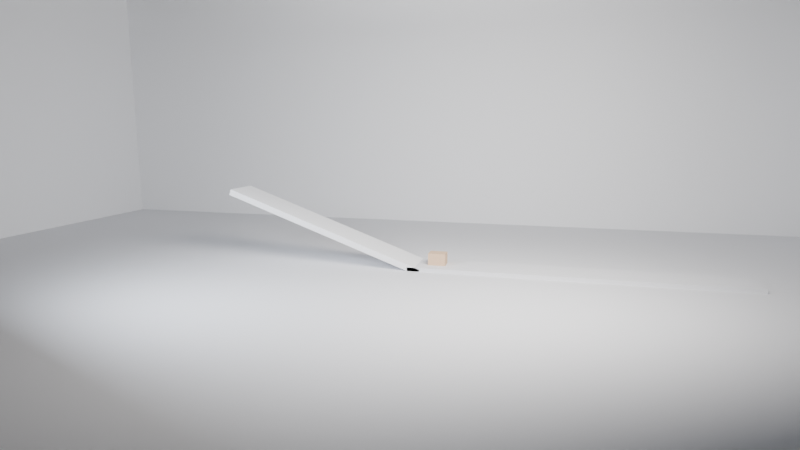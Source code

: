 # Source: baselinev2_C_block_incline_floor_hidden_friction_mu0p32.blend  (saved by Blender 5.0.119; exported with 4.5.12 LTS)
import bpy
from mathutils import Matrix  # noqa: F401  (used for matrix-valued properties, if any)

bpy.ops.wm.read_factory_settings(use_empty=True)
scene = bpy.context.scene
scene.name = 'Scene'

# ---- collections
col_env = bpy.data.collections.new('ENV'); scene.collection.children.link(col_env)
col_probes = bpy.data.collections.new('PROBES'); scene.collection.children.link(col_probes)
col_cameras = bpy.data.collections.new('CAMERAS'); scene.collection.children.link(col_cameras)
col_lights = bpy.data.collections.new('LIGHTS'); scene.collection.children.link(col_lights)

# ---- materials (node trees are filled in below, after node groups)
mat_mat_floor = bpy.data.materials.new('MAT_Floor')
mat_mat_wall = bpy.data.materials.new('MAT_Wall')
mat_mat_crate = bpy.data.materials.new('MAT_Crate')

# ---- material node trees
mat_mat_floor.use_nodes = True; mat_mat_floor.node_tree.nodes.clear()
_N = mat_mat_floor.node_tree.nodes; _L = mat_mat_floor.node_tree.links
n0 = _N.new('ShaderNodeBsdfPrincipled'); n0.name = '原理化 BSDF'; n0.location = (-200, 100)
n0.inputs[0].default_value = (0.78, 0.79, 0.82, 1.0)
n0.inputs[2].default_value = 0.92
n1 = _N.new('ShaderNodeOutputMaterial'); n1.name = '材质输出'; n1.location = (200, 100)
_L.new(n0.outputs[0], n1.inputs[0])
n1.is_active_output = True
mat_mat_wall.use_nodes = True; mat_mat_wall.node_tree.nodes.clear()
_N = mat_mat_wall.node_tree.nodes; _L = mat_mat_wall.node_tree.links
n0 = _N.new('ShaderNodeBsdfPrincipled'); n0.name = '原理化 BSDF'; n0.location = (-200, 100)
n0.inputs[0].default_value = (0.92, 0.93, 0.95, 1.0)
n0.inputs[2].default_value = 0.94
n1 = _N.new('ShaderNodeOutputMaterial'); n1.name = '材质输出'; n1.location = (200, 100)
_L.new(n0.outputs[0], n1.inputs[0])
n1.is_active_output = True
mat_mat_crate.use_nodes = True; mat_mat_crate.node_tree.nodes.clear()
_N = mat_mat_crate.node_tree.nodes; _L = mat_mat_crate.node_tree.links
n0 = _N.new('ShaderNodeBsdfPrincipled'); n0.name = '原理化 BSDF'; n0.location = (-200, 100)
n0.inputs[0].default_value = (0.71, 0.5, 0.33, 1.0)
n0.inputs[2].default_value = 0.88
n1 = _N.new('ShaderNodeOutputMaterial'); n1.name = '材质输出'; n1.location = (200, 100)
_L.new(n0.outputs[0], n1.inputs[0])
n1.is_active_output = True

# ---- world
world_world = bpy.data.worlds.new('World'); scene.world = world_world
world_world.use_nodes = True; world_world.node_tree.nodes.clear()
_N = world_world.node_tree.nodes; _L = world_world.node_tree.links
n0 = _N.new('ShaderNodeOutputWorld'); n0.name = 'World Output'; n0.location = (200, 100)
n1 = _N.new('ShaderNodeBackground'); n1.name = 'Background'; n1.location = (-200, 100)
n1.inputs[0].default_value = (0.05088, 0.05088, 0.05088, 1.0)
_L.new(n1.outputs[0], n0.inputs[0])
n0.is_active_output = True
world_world.color = (0.018, 0.019, 0.022)
world_world.sun_shadow_jitter_overblur = 0.0

# ---- cameras
cam_cam_main = bpy.data.cameras.new('CAM_Main')
cam_cam_main.lens = 26.0
cam_cam_side = bpy.data.cameras.new('CAM_Side')
cam_cam_side.lens = 31.0
cam_cam_top = bpy.data.cameras.new('CAM_Top')
cam_cam_top.lens = 48.0

# ---- lights
light_light_key = bpy.data.lights.new('LIGHT_Key', 'AREA')
light_light_key.color = (1.0, 0.96, 0.92)
light_light_key.energy = 3000.0
light_light_key.shape = 'RECTANGLE'
light_light_key.size = 8.0
light_light_key.size_y = 4.96
light_light_fill = bpy.data.lights.new('LIGHT_Fill', 'AREA')
light_light_fill.color = (0.84, 0.9, 1.0)
light_light_fill.energy = 1200.0
light_light_fill.shape = 'RECTANGLE'
light_light_fill.size = 6.0
light_light_fill.size_y = 3.72
light_light_top = bpy.data.lights.new('LIGHT_Top', 'AREA')
light_light_top.energy = 1500.0
light_light_top.shape = 'RECTANGLE'
light_light_top.size = 10.0
light_light_top.size_y = 6.2

# ---- meshes
me_x = bpy.data.meshes.new('平面')
me_x.from_pydata([(-23.0, -23.0, 0.0), (23.0, -23.0, 0.0), (-23.0, 23.0, 0.0), (23.0, 23.0, 0.0)], [], [(0, 1, 3, 2)])
_uv = me_x.uv_layers.new(name='UV贴图')
_uv.uv.foreach_set('vector', [0.0, 0.0, 1.0, 0.0, 1.0, 1.0, 0.0, 1.0])
me_x.materials.append(mat_mat_floor)
me_x.update()
me_x_1 = bpy.data.meshes.new('立方体')
me_x_1.from_pydata([(-1.0, -1.0, -1.0), (-1.0, -1.0, 1.0), (-1.0, 1.0, -1.0), (-1.0, 1.0, 1.0), (1.0, -1.0, -1.0), (1.0, -1.0, 1.0), (1.0, 1.0, -1.0), (1.0, 1.0, 1.0)], [], [(0, 1, 3, 2), (2, 3, 7, 6), (6, 7, 5, 4), (4, 5, 1, 0), (2, 6, 4, 0), (7, 3, 1, 5)])
_uv = me_x_1.uv_layers.new(name='UV贴图')
_uv.uv.foreach_set('vector', [0.375, 0.0, 0.625, 0.0, 0.625, 0.25, 0.375, 0.25, 0.375, 0.25, 0.625, 0.25, 0.625, 0.5, 0.375, 0.5, 0.375, 0.5, 0.625, 0.5, 0.625, 0.75, 0.375, 0.75, 0.375, 0.75, 0.625, 0.75, 0.625, 1.0, 0.375, 1.0, 0.125, 0.5, 0.375, 0.5, 0.375, 0.75, 0.125, 0.75, 0.625, 0.5, 0.875, 0.5, 0.875, 0.75, 0.625, 0.75])
me_x_1.materials.append(mat_mat_wall)
me_x_1.update()
me_001 = bpy.data.meshes.new('立方体.001')
me_001.from_pydata([(-1.0, -1.0, -1.0), (-1.0, -1.0, 1.0), (-1.0, 1.0, -1.0), (-1.0, 1.0, 1.0), (1.0, -1.0, -1.0), (1.0, -1.0, 1.0), (1.0, 1.0, -1.0), (1.0, 1.0, 1.0)], [], [(0, 1, 3, 2), (2, 3, 7, 6), (6, 7, 5, 4), (4, 5, 1, 0), (2, 6, 4, 0), (7, 3, 1, 5)])
_uv = me_001.uv_layers.new(name='UV贴图')
_uv.uv.foreach_set('vector', [0.375, 0.0, 0.625, 0.0, 0.625, 0.25, 0.375, 0.25, 0.375, 0.25, 0.625, 0.25, 0.625, 0.5, 0.375, 0.5, 0.375, 0.5, 0.625, 0.5, 0.625, 0.75, 0.375, 0.75, 0.375, 0.75, 0.625, 0.75, 0.625, 1.0, 0.375, 1.0, 0.125, 0.5, 0.375, 0.5, 0.375, 0.75, 0.125, 0.75, 0.625, 0.5, 0.875, 0.5, 0.875, 0.75, 0.625, 0.75])
me_001.materials.append(mat_mat_wall)
me_001.update()
me_002 = bpy.data.meshes.new('立方体.002')
me_002.from_pydata([(-1.0, -1.0, -1.0), (-1.0, -1.0, 1.0), (-1.0, 1.0, -1.0), (-1.0, 1.0, 1.0), (1.0, -1.0, -1.0), (1.0, -1.0, 1.0), (1.0, 1.0, -1.0), (1.0, 1.0, 1.0)], [], [(0, 1, 3, 2), (2, 3, 7, 6), (6, 7, 5, 4), (4, 5, 1, 0), (2, 6, 4, 0), (7, 3, 1, 5)])
_uv = me_002.uv_layers.new(name='UV贴图')
_uv.uv.foreach_set('vector', [0.375, 0.0, 0.625, 0.0, 0.625, 0.25, 0.375, 0.25, 0.375, 0.25, 0.625, 0.25, 0.625, 0.5, 0.375, 0.5, 0.375, 0.5, 0.625, 0.5, 0.625, 0.75, 0.375, 0.75, 0.375, 0.75, 0.625, 0.75, 0.625, 1.0, 0.375, 1.0, 0.125, 0.5, 0.375, 0.5, 0.375, 0.75, 0.125, 0.75, 0.625, 0.5, 0.875, 0.5, 0.875, 0.75, 0.625, 0.75])
me_002.materials.append(mat_mat_wall)
me_002.update()
me_003 = bpy.data.meshes.new('立方体.003')
me_003.from_pydata([(-1.0, -1.0, -1.0), (-1.0, -1.0, 1.0), (-1.0, 1.0, -1.0), (-1.0, 1.0, 1.0), (1.0, -1.0, -1.0), (1.0, -1.0, 1.0), (1.0, 1.0, -1.0), (1.0, 1.0, 1.0)], [], [(0, 1, 3, 2), (2, 3, 7, 6), (6, 7, 5, 4), (4, 5, 1, 0), (2, 6, 4, 0), (7, 3, 1, 5)])
_uv = me_003.uv_layers.new(name='UV贴图')
_uv.uv.foreach_set('vector', [0.375, 0.0, 0.625, 0.0, 0.625, 0.25, 0.375, 0.25, 0.375, 0.25, 0.625, 0.25, 0.625, 0.5, 0.375, 0.5, 0.375, 0.5, 0.625, 0.5, 0.625, 0.75, 0.375, 0.75, 0.375, 0.75, 0.625, 0.75, 0.625, 1.0, 0.375, 1.0, 0.125, 0.5, 0.375, 0.5, 0.375, 0.75, 0.125, 0.75, 0.625, 0.5, 0.875, 0.5, 0.875, 0.75, 0.625, 0.75])
me_003.materials.append(mat_mat_wall)
me_003.update()
me_004 = bpy.data.meshes.new('立方体.004')
me_004.from_pydata([(-1.0, -1.0, -1.0), (-1.0, -1.0, 1.0), (-1.0, 1.0, -1.0), (-1.0, 1.0, 1.0), (1.0, -1.0, -1.0), (1.0, -1.0, 1.0), (1.0, 1.0, -1.0), (1.0, 1.0, 1.0)], [], [(0, 1, 3, 2), (2, 3, 7, 6), (6, 7, 5, 4), (4, 5, 1, 0), (2, 6, 4, 0), (7, 3, 1, 5)])
_uv = me_004.uv_layers.new(name='UV贴图')
_uv.uv.foreach_set('vector', [0.375, 0.0, 0.625, 0.0, 0.625, 0.25, 0.375, 0.25, 0.375, 0.25, 0.625, 0.25, 0.625, 0.5, 0.375, 0.5, 0.375, 0.5, 0.625, 0.5, 0.625, 0.75, 0.375, 0.75, 0.375, 0.75, 0.625, 0.75, 0.625, 1.0, 0.375, 1.0, 0.125, 0.5, 0.375, 0.5, 0.375, 0.75, 0.125, 0.75, 0.625, 0.5, 0.875, 0.5, 0.875, 0.75, 0.625, 0.75])
me_004.materials.append(mat_mat_floor)
me_004.update()
me_005 = bpy.data.meshes.new('立方体.005')
me_005.from_pydata([(-1.0, -1.0, -1.0), (-1.0, -1.0, 1.0), (-1.0, 1.0, -1.0), (-1.0, 1.0, 1.0), (1.0, -1.0, -1.0), (1.0, -1.0, 1.0), (1.0, 1.0, -1.0), (1.0, 1.0, 1.0)], [], [(0, 1, 3, 2), (2, 3, 7, 6), (6, 7, 5, 4), (4, 5, 1, 0), (2, 6, 4, 0), (7, 3, 1, 5)])
_uv = me_005.uv_layers.new(name='UV贴图')
_uv.uv.foreach_set('vector', [0.375, 0.0, 0.625, 0.0, 0.625, 0.25, 0.375, 0.25, 0.375, 0.25, 0.625, 0.25, 0.625, 0.5, 0.375, 0.5, 0.375, 0.5, 0.625, 0.5, 0.625, 0.75, 0.375, 0.75, 0.375, 0.75, 0.625, 0.75, 0.625, 1.0, 0.375, 1.0, 0.125, 0.5, 0.375, 0.5, 0.375, 0.75, 0.125, 0.75, 0.625, 0.5, 0.875, 0.5, 0.875, 0.75, 0.625, 0.75])
me_005.materials.append(mat_mat_crate)
me_005.update()

# ---- objects
ob_env_floor = bpy.data.objects.new('ENV_Floor', me_x)
ob_env_backwall = bpy.data.objects.new('ENV_BackWall', me_x_1)
ob_env_leftwall = bpy.data.objects.new('ENV_LeftWall', me_001)
ob_env_rightwall = bpy.data.objects.new('ENV_RightWall', me_002)
ob_c_ramp = bpy.data.objects.new('C_Ramp', me_003)
ob_c_floor = bpy.data.objects.new('C_Floor', me_004)
ob_c_block = bpy.data.objects.new('C_Block', me_005)
ob_cam_main = bpy.data.objects.new('CAM_Main', cam_cam_main)
ob_cam_side = bpy.data.objects.new('CAM_Side', cam_cam_side)
ob_cam_top = bpy.data.objects.new('CAM_Top', cam_cam_top)
ob_light_key = bpy.data.objects.new('LIGHT_Key', light_light_key)
ob_light_fill = bpy.data.objects.new('LIGHT_Fill', light_light_fill)
ob_light_top = bpy.data.objects.new('LIGHT_Top', light_light_top)

# ---- transforms, parenting, visibility, modifiers, constraints
ob_env_floor.location = (0.0, 0.0, 0.0)
ob_env_backwall.location = (0.0, 11.0, 7.5)
ob_env_backwall.scale = (20.0, 0.1, 7.5)
ob_env_leftwall.location = (-20.0, 0.0, 7.5)
ob_env_leftwall.scale = (0.1, 11.0, 7.5)
ob_env_rightwall.location = (20.0, 0.0, 7.5)
ob_env_rightwall.scale = (0.1, 11.0, 7.5)
ob_c_ramp.location = (-2.241, 0.0, 1.412)
ob_c_ramp.rotation_euler = (0.0, 0.3491, 0.0)
ob_c_ramp.scale = (4.24, 0.82, 0.12)
ob_c_floor.location = (7.518, 0.0, 0.06937)
ob_c_floor.scale = (6.24, 0.82, 0.08)
ob_c_block.location = (2.348, 0.0, 0.3749)
ob_c_block.scale = (0.34, 0.28, 0.24)
ob_cam_main.location = (6.5, -22.0, 5.6)
ob_cam_main.rotation_euler = (1.399, -1.307e-09, 0.2535)
ob_cam_side.location = (-0.2, -19.0, 2.9)
ob_cam_side.rotation_euler = (1.466, 0.0, 0.0)
ob_cam_top.location = (-6.5, -14.5, 5.0)
ob_cam_top.rotation_euler = (1.342, -5.481e-09, -0.4214)
ob_light_key.location = (7.0, -7.0, 8.8)
ob_light_key.rotation_euler = (1.012, 0.0, 0.5934)
ob_light_fill.location = (-5.5, -8.8, 5.9)
ob_light_fill.rotation_euler = (1.222, 0.0, -0.4189)
ob_light_top.location = (0.0, 0.0, 11.0)
ob_light_top.rotation_euler = (3.142, 0.0, 0.0)

# ---- collection membership
col_env.objects.link(ob_env_floor)
col_env.objects.link(ob_env_backwall)
col_env.objects.link(ob_env_leftwall)
col_env.objects.link(ob_env_rightwall)
col_probes.objects.link(ob_c_ramp)
col_probes.objects.link(ob_c_floor)
col_probes.objects.link(ob_c_block)
col_cameras.objects.link(ob_cam_main)
col_cameras.objects.link(ob_cam_side)
col_cameras.objects.link(ob_cam_top)
col_lights.objects.link(ob_light_key)
col_lights.objects.link(ob_light_fill)
col_lights.objects.link(ob_light_top)

# ---- scene / render settings (as saved in the file)
scene.camera = ob_cam_main
scene.frame_start = 1; scene.frame_end = 240; scene.frame_set(240)
scene.render.engine = 'BLENDER_EEVEE_NEXT'
scene.render.bake_bias = 0.0
scene.render.bake_samples = 0
scene.cycles.sampling_pattern = 'TABULATED_SOBOL'
scene.eevee.taa_render_samples = 96
scene.eevee.use_volume_custom_range = False
bpy.context.view_layer.update()
